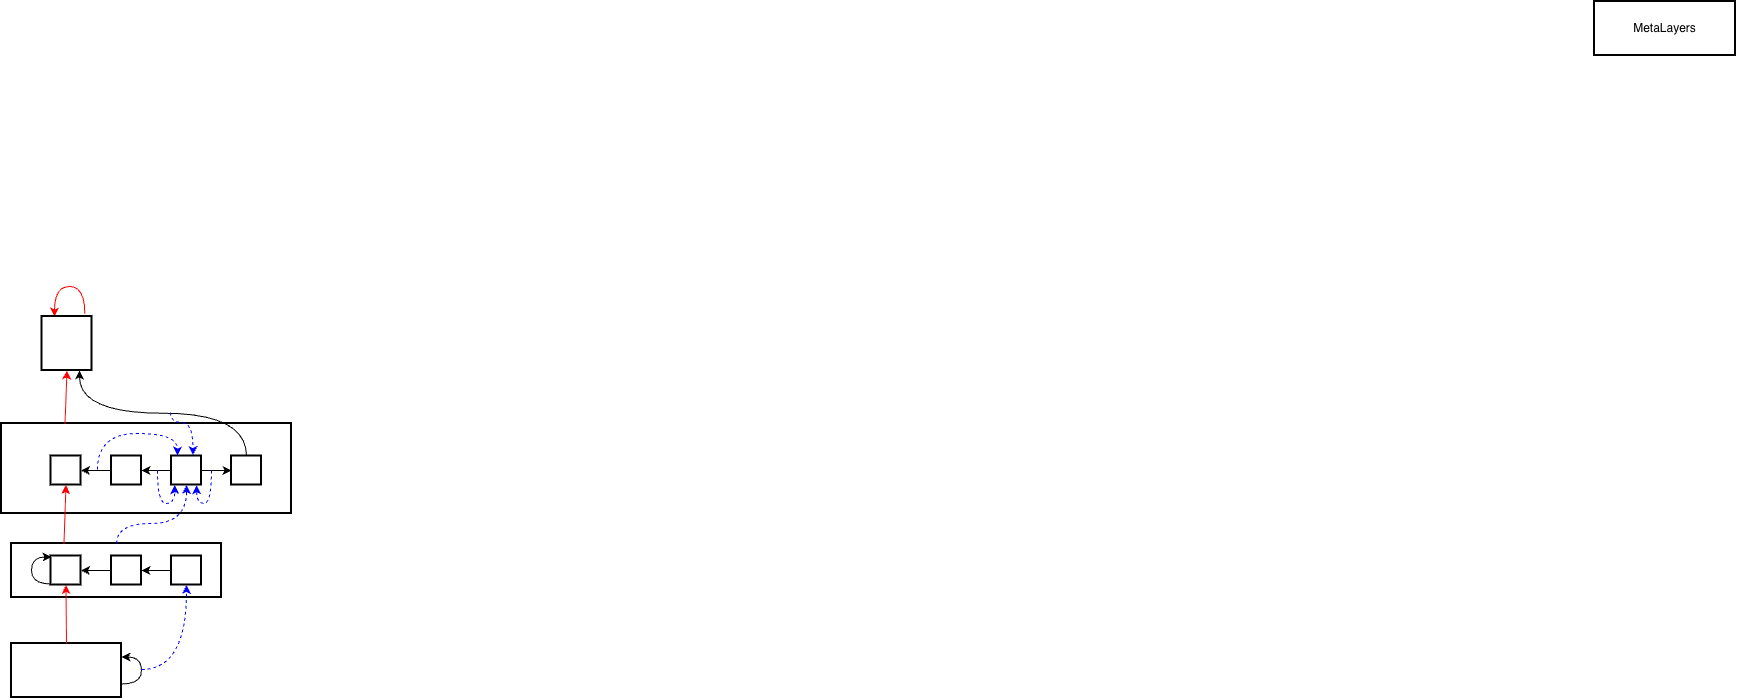

The diagram above was exported from draw.io. Its source (the exported page's mxGraphModel, read from the mxfile embedded in the PNG):
<mxGraphModel dx="1122" dy="641" grid="1" gridSize="10" guides="1" tooltips="1" connect="1" arrows="1" fold="1" page="1" pageScale="1" pageWidth="850" pageHeight="1100" math="0" shadow="0">
  <root>
    <mxCell id="0" />
    <mxCell id="1" parent="0" />
    <mxCell id="9OPhbvr7NjV7RZWdUz7S-32" value="" style="whiteSpace=wrap;strokeWidth=2;" vertex="1" parent="1">
      <mxGeometry x="610" y="430" width="290" height="90" as="geometry" />
    </mxCell>
    <mxCell id="2" value="MetaLayers" style="whiteSpace=wrap;strokeWidth=2;" parent="1" vertex="1">
      <mxGeometry x="2203" y="8" width="141" height="54" as="geometry" />
    </mxCell>
    <mxCell id="15" value="" style="whiteSpace=wrap;strokeWidth=2;" parent="1" vertex="1">
      <mxGeometry x="620" y="650" width="110" height="54" as="geometry" />
    </mxCell>
    <mxCell id="iEACbVMFyqg4fJZDI-Qa-60" value="" style="whiteSpace=wrap;strokeWidth=2;" parent="1" vertex="1">
      <mxGeometry x="620" y="550" width="210" height="54" as="geometry" />
    </mxCell>
    <mxCell id="iEACbVMFyqg4fJZDI-Qa-63" value="" style="endArrow=classic;html=1;rounded=0;exitX=0.5;exitY=0;exitDx=0;exitDy=0;entryX=0.5;entryY=1;entryDx=0;entryDy=0;strokeColor=#FF0000;" parent="1" source="15" target="9OPhbvr7NjV7RZWdUz7S-22" edge="1">
      <mxGeometry width="50" height="50" relative="1" as="geometry">
        <mxPoint x="818" y="420" as="sourcePoint" />
        <mxPoint x="868" y="370" as="targetPoint" />
      </mxGeometry>
    </mxCell>
    <mxCell id="iEACbVMFyqg4fJZDI-Qa-66" value="" style="endArrow=classic;html=1;rounded=0;strokeColor=#FF0000;edgeStyle=orthogonalEdgeStyle;curved=1;exitX=0.576;exitY=-0.052;exitDx=0;exitDy=0;exitPerimeter=0;" parent="1" edge="1">
      <mxGeometry width="50" height="50" relative="1" as="geometry">
        <Array as="points">
          <mxPoint x="693" y="293" />
          <mxPoint x="663" y="293" />
        </Array>
        <mxPoint x="693.3199999999999" y="320.192" as="sourcePoint" />
        <mxPoint x="663" y="323" as="targetPoint" />
      </mxGeometry>
    </mxCell>
    <mxCell id="iEACbVMFyqg4fJZDI-Qa-68" value="" style="endArrow=classic;html=1;rounded=0;entryX=0.5;entryY=1;entryDx=0;entryDy=0;strokeColor=#0000FF;dashed=1;edgeStyle=orthogonalEdgeStyle;curved=1;" parent="1" edge="1" target="9OPhbvr7NjV7RZWdUz7S-25">
      <mxGeometry width="50" height="50" relative="1" as="geometry">
        <mxPoint x="750" y="676" as="sourcePoint" />
        <mxPoint x="608" y="630" as="targetPoint" />
      </mxGeometry>
    </mxCell>
    <mxCell id="iEACbVMFyqg4fJZDI-Qa-85" value="" style="endArrow=classic;html=1;rounded=0;exitX=0;exitY=0.75;exitDx=0;exitDy=0;entryX=0;entryY=0.25;entryDx=0;entryDy=0;strokeColor=#000000;edgeStyle=orthogonalEdgeStyle;curved=1;" parent="1" edge="1">
      <mxGeometry width="50" height="50" relative="1" as="geometry">
        <Array as="points">
          <mxPoint x="640" y="591" />
          <mxPoint x="640" y="563" />
        </Array>
        <mxPoint x="660" y="590.5" as="sourcePoint" />
        <mxPoint x="660" y="563.5000000000001" as="targetPoint" />
      </mxGeometry>
    </mxCell>
    <mxCell id="iEACbVMFyqg4fJZDI-Qa-87" value="" style="endArrow=classic;html=1;rounded=0;exitX=1;exitY=0.75;exitDx=0;exitDy=0;entryX=1;entryY=0.25;entryDx=0;entryDy=0;strokeColor=#000000;edgeStyle=orthogonalEdgeStyle;curved=1;" parent="1" edge="1" target="15" source="15">
      <mxGeometry width="50" height="50" relative="1" as="geometry">
        <Array as="points">
          <mxPoint x="750" y="690" />
          <mxPoint x="750" y="664" />
        </Array>
        <mxPoint x="671" y="691" as="sourcePoint" />
        <mxPoint x="671" y="663" as="targetPoint" />
      </mxGeometry>
    </mxCell>
    <mxCell id="9OPhbvr7NjV7RZWdUz7S-16" value="" style="endArrow=classic;html=1;rounded=0;entryX=0.5;entryY=1;entryDx=0;entryDy=0;strokeColor=#0000FF;dashed=1;edgeStyle=orthogonalEdgeStyle;curved=1;exitX=0.5;exitY=0;exitDx=0;exitDy=0;" edge="1" parent="1" source="iEACbVMFyqg4fJZDI-Qa-60" target="9OPhbvr7NjV7RZWdUz7S-38">
      <mxGeometry width="50" height="50" relative="1" as="geometry">
        <Array as="points">
          <mxPoint x="725" y="530" />
          <mxPoint x="795" y="530" />
        </Array>
        <mxPoint x="639.97" y="576" as="sourcePoint" />
        <mxPoint x="702.97" y="504" as="targetPoint" />
      </mxGeometry>
    </mxCell>
    <mxCell id="9OPhbvr7NjV7RZWdUz7S-22" value="" style="whiteSpace=wrap;strokeWidth=2;" vertex="1" parent="1">
      <mxGeometry x="659.5" y="562.5" width="30" height="29" as="geometry" />
    </mxCell>
    <mxCell id="9OPhbvr7NjV7RZWdUz7S-26" value="" style="edgeStyle=orthogonalEdgeStyle;rounded=0;orthogonalLoop=1;jettySize=auto;html=1;" edge="1" parent="1" source="9OPhbvr7NjV7RZWdUz7S-24" target="9OPhbvr7NjV7RZWdUz7S-22">
      <mxGeometry relative="1" as="geometry" />
    </mxCell>
    <mxCell id="9OPhbvr7NjV7RZWdUz7S-24" value="" style="whiteSpace=wrap;strokeWidth=2;" vertex="1" parent="1">
      <mxGeometry x="720" y="562.5" width="30" height="29" as="geometry" />
    </mxCell>
    <mxCell id="9OPhbvr7NjV7RZWdUz7S-27" value="" style="edgeStyle=orthogonalEdgeStyle;rounded=0;orthogonalLoop=1;jettySize=auto;html=1;" edge="1" parent="1" source="9OPhbvr7NjV7RZWdUz7S-25" target="9OPhbvr7NjV7RZWdUz7S-24">
      <mxGeometry relative="1" as="geometry" />
    </mxCell>
    <mxCell id="9OPhbvr7NjV7RZWdUz7S-25" value="" style="whiteSpace=wrap;strokeWidth=2;" vertex="1" parent="1">
      <mxGeometry x="780" y="562.5" width="30" height="29" as="geometry" />
    </mxCell>
    <mxCell id="9OPhbvr7NjV7RZWdUz7S-34" value="" style="whiteSpace=wrap;strokeWidth=2;" vertex="1" parent="1">
      <mxGeometry x="659.5" y="462.5" width="30" height="29" as="geometry" />
    </mxCell>
    <mxCell id="9OPhbvr7NjV7RZWdUz7S-35" value="" style="edgeStyle=orthogonalEdgeStyle;rounded=0;orthogonalLoop=1;jettySize=auto;html=1;" edge="1" parent="1" source="9OPhbvr7NjV7RZWdUz7S-36" target="9OPhbvr7NjV7RZWdUz7S-34">
      <mxGeometry relative="1" as="geometry" />
    </mxCell>
    <mxCell id="9OPhbvr7NjV7RZWdUz7S-36" value="" style="whiteSpace=wrap;strokeWidth=2;" vertex="1" parent="1">
      <mxGeometry x="720" y="462.5" width="30" height="29" as="geometry" />
    </mxCell>
    <mxCell id="9OPhbvr7NjV7RZWdUz7S-37" value="" style="edgeStyle=orthogonalEdgeStyle;rounded=0;orthogonalLoop=1;jettySize=auto;html=1;" edge="1" parent="1" source="9OPhbvr7NjV7RZWdUz7S-38" target="9OPhbvr7NjV7RZWdUz7S-36">
      <mxGeometry relative="1" as="geometry" />
    </mxCell>
    <mxCell id="9OPhbvr7NjV7RZWdUz7S-41" value="" style="edgeStyle=orthogonalEdgeStyle;rounded=0;orthogonalLoop=1;jettySize=auto;html=1;" edge="1" parent="1" source="9OPhbvr7NjV7RZWdUz7S-38" target="9OPhbvr7NjV7RZWdUz7S-40">
      <mxGeometry relative="1" as="geometry" />
    </mxCell>
    <mxCell id="9OPhbvr7NjV7RZWdUz7S-38" value="" style="whiteSpace=wrap;strokeWidth=2;" vertex="1" parent="1">
      <mxGeometry x="780" y="462.5" width="30" height="29" as="geometry" />
    </mxCell>
    <mxCell id="iEACbVMFyqg4fJZDI-Qa-64" value="" style="endArrow=classic;html=1;rounded=0;exitX=0.25;exitY=0;exitDx=0;exitDy=0;entryX=0.5;entryY=1;entryDx=0;entryDy=0;strokeColor=#FF0000;" parent="1" edge="1" target="9OPhbvr7NjV7RZWdUz7S-34" source="iEACbVMFyqg4fJZDI-Qa-60">
      <mxGeometry width="50" height="50" relative="1" as="geometry">
        <mxPoint x="716.22" y="550" as="sourcePoint" />
        <mxPoint x="716.22" y="504" as="targetPoint" />
      </mxGeometry>
    </mxCell>
    <mxCell id="9OPhbvr7NjV7RZWdUz7S-40" value="" style="whiteSpace=wrap;strokeWidth=2;" vertex="1" parent="1">
      <mxGeometry x="840" y="462.5" width="30" height="29" as="geometry" />
    </mxCell>
    <mxCell id="9OPhbvr7NjV7RZWdUz7S-42" value="" style="whiteSpace=wrap;strokeWidth=2;" vertex="1" parent="1">
      <mxGeometry x="650.5" y="323" width="50" height="54" as="geometry" />
    </mxCell>
    <mxCell id="9OPhbvr7NjV7RZWdUz7S-43" value="" style="endArrow=classic;html=1;rounded=0;entryX=0.5;entryY=1;entryDx=0;entryDy=0;strokeColor=#FF0000;exitX=0.219;exitY=0.003;exitDx=0;exitDy=0;exitPerimeter=0;" edge="1" parent="1" source="9OPhbvr7NjV7RZWdUz7S-32" target="9OPhbvr7NjV7RZWdUz7S-42">
      <mxGeometry width="50" height="50" relative="1" as="geometry">
        <mxPoint x="676" y="420" as="sourcePoint" />
        <mxPoint x="676" y="393.5" as="targetPoint" />
      </mxGeometry>
    </mxCell>
    <mxCell id="9OPhbvr7NjV7RZWdUz7S-44" value="" style="endArrow=classic;html=1;rounded=0;entryX=0.837;entryY=1.008;entryDx=0;entryDy=0;strokeColor=#0000FF;edgeStyle=orthogonalEdgeStyle;curved=1;dashed=1;entryPerimeter=0;" edge="1" parent="1" target="9OPhbvr7NjV7RZWdUz7S-38">
      <mxGeometry width="50" height="50" relative="1" as="geometry">
        <Array as="points">
          <mxPoint x="820" y="510" />
          <mxPoint x="805" y="510" />
        </Array>
        <mxPoint x="820" y="477" as="sourcePoint" />
        <mxPoint x="816.58" y="502.288" as="targetPoint" />
      </mxGeometry>
    </mxCell>
    <mxCell id="9OPhbvr7NjV7RZWdUz7S-45" value="" style="edgeStyle=orthogonalEdgeStyle;rounded=0;orthogonalLoop=1;jettySize=auto;html=1;exitX=0.5;exitY=0;exitDx=0;exitDy=0;entryX=0.75;entryY=1;entryDx=0;entryDy=0;curved=1;" edge="1" parent="1" source="9OPhbvr7NjV7RZWdUz7S-40" target="9OPhbvr7NjV7RZWdUz7S-42">
      <mxGeometry relative="1" as="geometry">
        <mxPoint x="820" y="470" as="sourcePoint" />
        <mxPoint x="850" y="470" as="targetPoint" />
      </mxGeometry>
    </mxCell>
    <mxCell id="9OPhbvr7NjV7RZWdUz7S-47" value="" style="endArrow=classic;html=1;rounded=0;entryX=0.11;entryY=1;entryDx=0;entryDy=0;strokeColor=#0000FF;edgeStyle=orthogonalEdgeStyle;curved=1;dashed=1;entryPerimeter=0;" edge="1" parent="1" target="9OPhbvr7NjV7RZWdUz7S-38">
      <mxGeometry width="50" height="50" relative="1" as="geometry">
        <Array as="points">
          <mxPoint x="766" y="510" />
          <mxPoint x="783" y="510" />
        </Array>
        <mxPoint x="766" y="477" as="sourcePoint" />
        <mxPoint x="783.5" y="488.5000000000001" as="targetPoint" />
      </mxGeometry>
    </mxCell>
    <mxCell id="9OPhbvr7NjV7RZWdUz7S-49" value="" style="endArrow=classic;html=1;rounded=0;strokeColor=#0000FF;edgeStyle=orthogonalEdgeStyle;curved=1;dashed=1;entryX=0.19;entryY=-0.018;entryDx=0;entryDy=0;entryPerimeter=0;" edge="1" parent="1" target="9OPhbvr7NjV7RZWdUz7S-38">
      <mxGeometry width="50" height="50" relative="1" as="geometry">
        <Array as="points">
          <mxPoint x="706" y="440" />
          <mxPoint x="786" y="440" />
          <mxPoint x="786" y="462" />
        </Array>
        <mxPoint x="706" y="476" as="sourcePoint" />
        <mxPoint x="783.5" y="458.5" as="targetPoint" />
      </mxGeometry>
    </mxCell>
    <mxCell id="9OPhbvr7NjV7RZWdUz7S-52" value="" style="endArrow=classic;html=1;rounded=0;strokeColor=#0000FF;edgeStyle=orthogonalEdgeStyle;curved=1;dashed=1;entryX=0.75;entryY=0;entryDx=0;entryDy=0;" edge="1" parent="1">
      <mxGeometry width="50" height="50" relative="1" as="geometry">
        <Array as="points">
          <mxPoint x="779" y="429" />
          <mxPoint x="801" y="429" />
        </Array>
        <mxPoint x="779" y="419" as="sourcePoint" />
        <mxPoint x="801.5" y="461.5" as="targetPoint" />
      </mxGeometry>
    </mxCell>
  </root>
</mxGraphModel>